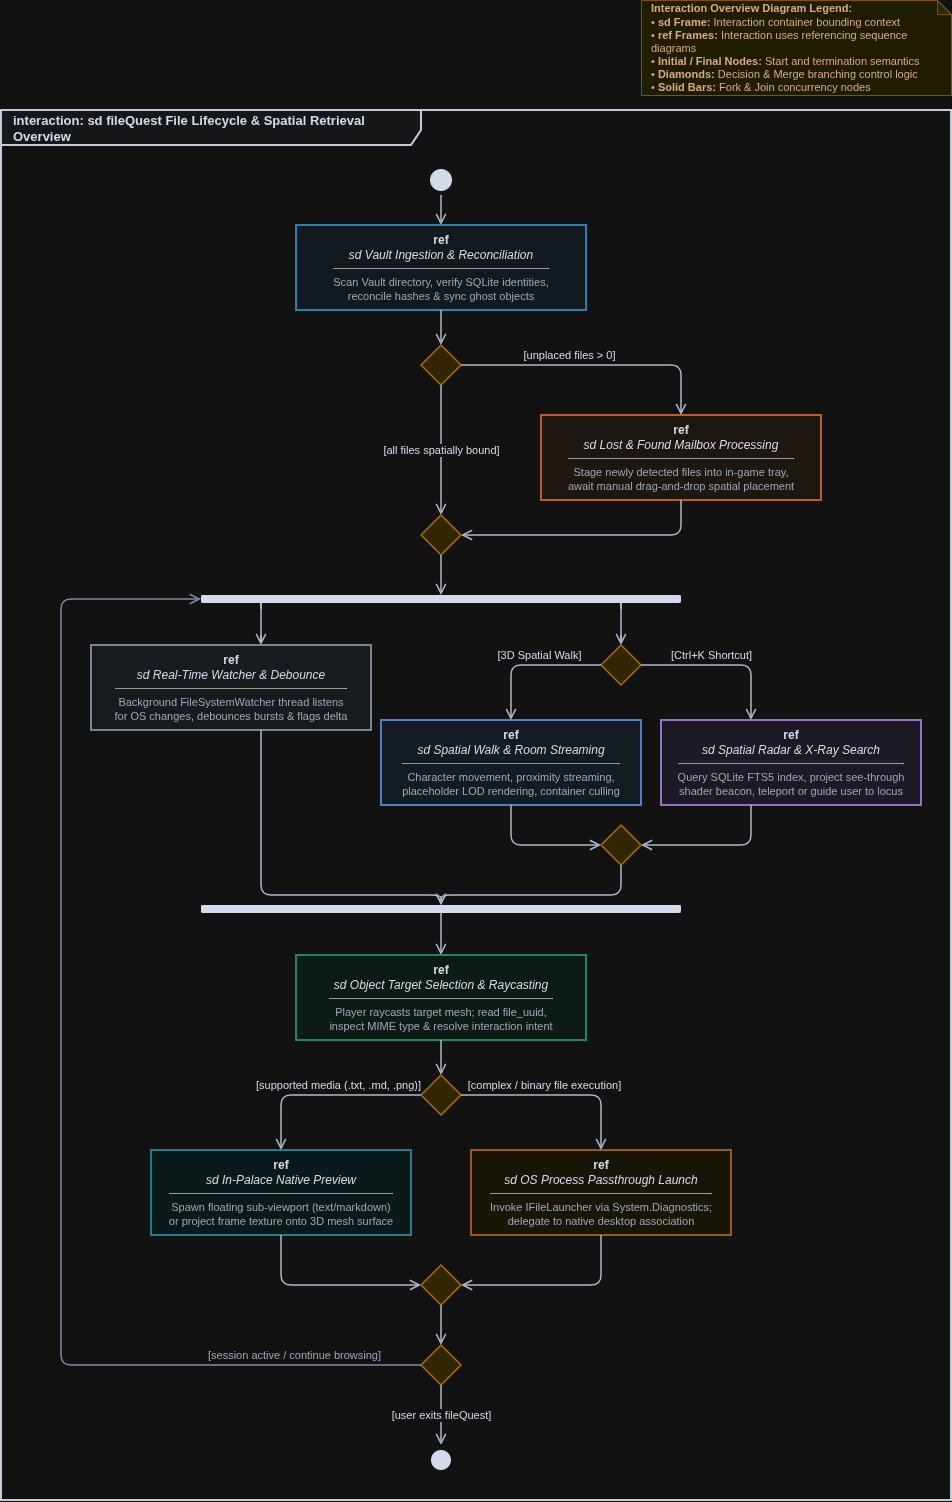

The diagram above was exported from draw.io. Its source (the exported page's mxGraphModel, read from the mxfile embedded in the PNG):
<mxGraphModel dx="1306" dy="1890" grid="1" gridSize="10" guides="1" tooltips="1" connect="1" arrows="1" fold="1" page="1" pageScale="1" pageWidth="850" pageHeight="1100" math="0" shadow="0">
  <root>
    <mxCell id="0" />
    <mxCell id="1" parent="0" />
    <mxCell id="ycILYAMzruxA9miJ6MV4-1" parent="1" style="shape=umlFrame;whiteSpace=wrap;html=1;width=420;height=35;strokeColor=#1E293B;strokeWidth=2;fillColor=#F8FAFC;fontFamily=Helvetica;fontSize=13;fontStyle=1;align=left;spacingLeft=10;fontColor=#0F172A;" value="interaction: sd fileQuest File Lifecycle &amp; Spatial Retrieval Overview" vertex="1">
      <mxGeometry height="1390" width="950" x="120" y="40" as="geometry" />
    </mxCell>
    <mxCell id="ycILYAMzruxA9miJ6MV4-2" parent="1" style="ellipse;html=1;shape=startState;fillColor=#0F172A;strokeColor=none;" value="" vertex="1">
      <mxGeometry height="30" width="30" x="545" y="95" as="geometry" />
    </mxCell>
    <mxCell id="ycILYAMzruxA9miJ6MV4-3" edge="1" parent="1" source="ycILYAMzruxA9miJ6MV4-2" style="edgeStyle=orthogonalEdgeStyle;rounded=1;orthogonalLoop=1;jettySize=auto;html=1;strokeColor=#334155;strokeWidth=1.5;endArrow=open;endSize=8;" target="ycILYAMzruxA9miJ6MV4-4" value="">
      <mxGeometry relative="1" as="geometry" />
    </mxCell>
    <mxCell id="ycILYAMzruxA9miJ6MV4-4" parent="1" style="shape=rect;whiteSpace=wrap;html=1;rounded=0;strokeColor=#0284C7;strokeWidth=1.5;fillColor=#F0F9FF;fontFamily=Helvetica;fontSize=12;fontColor=#0F172A;align=center;verticalAlign=middle;" value="&lt;b&gt;ref&lt;/b&gt;&lt;br&gt;&lt;i&gt;sd Vault Ingestion &amp;amp; Reconciliation&lt;/i&gt;&lt;hr size=&quot;1&quot;/&gt;&lt;font style=&quot;font-size: 11px;&quot; color=&quot;#475569&quot;&gt;Scan Vault directory, verify SQLite identities,&lt;br/&gt;reconcile hashes &amp;amp; sync ghost objects&lt;/font&gt;" vertex="1">
      <mxGeometry height="85" width="290" x="415" y="155" as="geometry" />
    </mxCell>
    <mxCell id="ycILYAMzruxA9miJ6MV4-5" edge="1" parent="1" source="ycILYAMzruxA9miJ6MV4-4" style="edgeStyle=orthogonalEdgeStyle;rounded=1;orthogonalLoop=1;jettySize=auto;html=1;strokeColor=#334155;strokeWidth=1.5;endArrow=open;endSize=8;" target="ycILYAMzruxA9miJ6MV4-6" value="">
      <mxGeometry relative="1" as="geometry" />
    </mxCell>
    <mxCell id="ycILYAMzruxA9miJ6MV4-6" parent="1" style="rhombus;whiteSpace=wrap;html=1;fillColor=#FEF08A;strokeColor=#CA8A04;strokeWidth=1.5;" value="" vertex="1">
      <mxGeometry height="40" width="40" x="540" y="275" as="geometry" />
    </mxCell>
    <mxCell id="ycILYAMzruxA9miJ6MV4-7" edge="1" parent="1" source="ycILYAMzruxA9miJ6MV4-6" style="edgeStyle=orthogonalEdgeStyle;rounded=1;orthogonalLoop=1;jettySize=auto;html=1;strokeColor=#334155;strokeWidth=1.5;endArrow=open;endSize=8;fontColor=#0F172A;fontSize=11;labelBackgroundColor=#FFFFFF;" target="ycILYAMzruxA9miJ6MV4-8" value="[unplaced files &gt; 0]">
      <mxGeometry relative="1" x="-0.2" y="10" as="geometry">
        <mxPoint as="offset" />
        <Array as="points">
          <mxPoint x="800" y="295" />
        </Array>
      </mxGeometry>
    </mxCell>
    <mxCell id="ycILYAMzruxA9miJ6MV4-8" parent="1" style="shape=rect;whiteSpace=wrap;html=1;rounded=0;strokeColor=#EA580C;strokeWidth=1.5;fillColor=#FFF7ED;fontFamily=Helvetica;fontSize=12;fontColor=#0F172A;align=center;verticalAlign=middle;" value="&lt;b&gt;ref&lt;/b&gt;&lt;br&gt;&lt;i&gt;sd Lost &amp;amp; Found Mailbox Processing&lt;/i&gt;&lt;hr size=&quot;1&quot;/&gt;&lt;font style=&quot;font-size: 11px;&quot; color=&quot;#475569&quot;&gt;Stage newly detected files into in-game tray,&lt;br/&gt;await manual drag-and-drop spatial placement&lt;/font&gt;" vertex="1">
      <mxGeometry height="85" width="280" x="660" y="345" as="geometry" />
    </mxCell>
    <mxCell id="ycILYAMzruxA9miJ6MV4-9" edge="1" parent="1" source="ycILYAMzruxA9miJ6MV4-6" style="edgeStyle=orthogonalEdgeStyle;rounded=1;orthogonalLoop=1;jettySize=auto;html=1;strokeColor=#334155;strokeWidth=1.5;endArrow=open;endSize=8;fontColor=#0F172A;fontSize=11;labelBackgroundColor=#FFFFFF;" target="ycILYAMzruxA9miJ6MV4-11" value="[all files spatially bound]">
      <mxGeometry relative="1" as="geometry" />
    </mxCell>
    <mxCell id="ycILYAMzruxA9miJ6MV4-10" edge="1" parent="1" source="ycILYAMzruxA9miJ6MV4-8" style="edgeStyle=orthogonalEdgeStyle;rounded=1;orthogonalLoop=1;jettySize=auto;html=1;strokeColor=#334155;strokeWidth=1.5;endArrow=open;endSize=8;" target="ycILYAMzruxA9miJ6MV4-11" value="">
      <mxGeometry relative="1" as="geometry">
        <Array as="points">
          <mxPoint x="800" y="465" />
        </Array>
      </mxGeometry>
    </mxCell>
    <mxCell id="ycILYAMzruxA9miJ6MV4-11" parent="1" style="rhombus;whiteSpace=wrap;html=1;fillColor=#FEF08A;strokeColor=#CA8A04;strokeWidth=1.5;" value="" vertex="1">
      <mxGeometry height="40" width="40" x="540" y="445" as="geometry" />
    </mxCell>
    <mxCell id="ycILYAMzruxA9miJ6MV4-12" edge="1" parent="1" source="ycILYAMzruxA9miJ6MV4-11" style="edgeStyle=orthogonalEdgeStyle;rounded=1;orthogonalLoop=1;jettySize=auto;html=1;strokeColor=#334155;strokeWidth=1.5;endArrow=open;endSize=8;" target="ycILYAMzruxA9miJ6MV4-13" value="">
      <mxGeometry relative="1" as="geometry" />
    </mxCell>
    <mxCell id="ycILYAMzruxA9miJ6MV4-13" parent="1" style="shape=rect;whiteSpace=wrap;html=1;fillColor=#0F172A;strokeColor=none;rounded=1;" value="" vertex="1">
      <mxGeometry height="8" width="480" x="320" y="525" as="geometry" />
    </mxCell>
    <mxCell id="ycILYAMzruxA9miJ6MV4-14" edge="1" parent="1" source="ycILYAMzruxA9miJ6MV4-13" style="edgeStyle=orthogonalEdgeStyle;rounded=1;orthogonalLoop=1;jettySize=auto;html=1;strokeColor=#334155;strokeWidth=1.5;endArrow=open;endSize=8;" target="ycILYAMzruxA9miJ6MV4-15" value="">
      <mxGeometry relative="1" as="geometry">
        <Array as="points">
          <mxPoint x="380" y="555" />
          <mxPoint x="380" y="575" />
        </Array>
      </mxGeometry>
    </mxCell>
    <mxCell id="ycILYAMzruxA9miJ6MV4-15" parent="1" style="shape=rect;whiteSpace=wrap;html=1;rounded=0;strokeColor=#475569;strokeWidth=1.5;fillColor=#F1F5F9;fontFamily=Helvetica;fontSize=12;fontColor=#0F172A;align=center;verticalAlign=middle;" value="&lt;b&gt;ref&lt;/b&gt;&lt;br&gt;&lt;i&gt;sd Real-Time Watcher &amp;amp; Debounce&lt;/i&gt;&lt;hr size=&quot;1&quot;/&gt;&lt;font style=&quot;font-size: 11px;&quot; color=&quot;#475569&quot;&gt;Background FileSystemWatcher thread listens&lt;br/&gt;for OS changes, debounces bursts &amp;amp; flags delta&lt;/font&gt;" vertex="1">
      <mxGeometry height="85" width="280" x="210" y="575" as="geometry" />
    </mxCell>
    <mxCell id="ycILYAMzruxA9miJ6MV4-16" edge="1" parent="1" source="ycILYAMzruxA9miJ6MV4-13" style="edgeStyle=orthogonalEdgeStyle;rounded=1;orthogonalLoop=1;jettySize=auto;html=1;strokeColor=#334155;strokeWidth=1.5;endArrow=open;endSize=8;" target="ycILYAMzruxA9miJ6MV4-17" value="">
      <mxGeometry relative="1" as="geometry">
        <Array as="points">
          <mxPoint x="740" y="555" />
          <mxPoint x="740" y="575" />
        </Array>
      </mxGeometry>
    </mxCell>
    <mxCell id="ycILYAMzruxA9miJ6MV4-17" parent="1" style="rhombus;whiteSpace=wrap;html=1;fillColor=#FEF08A;strokeColor=#CA8A04;strokeWidth=1.5;" value="" vertex="1">
      <mxGeometry height="40" width="40" x="720" y="575" as="geometry" />
    </mxCell>
    <mxCell id="ycILYAMzruxA9miJ6MV4-18" edge="1" parent="1" source="ycILYAMzruxA9miJ6MV4-17" style="edgeStyle=orthogonalEdgeStyle;rounded=1;orthogonalLoop=1;jettySize=auto;html=1;strokeColor=#334155;strokeWidth=1.5;endArrow=open;endSize=8;fontColor=#0F172A;fontSize=11;labelBackgroundColor=#FFFFFF;" target="ycILYAMzruxA9miJ6MV4-19" value="[3D Spatial Walk]">
      <mxGeometry relative="1" x="-0.15" y="-10" as="geometry">
        <mxPoint as="offset" />
        <Array as="points">
          <mxPoint x="630" y="595" />
        </Array>
      </mxGeometry>
    </mxCell>
    <mxCell id="ycILYAMzruxA9miJ6MV4-19" parent="1" style="shape=rect;whiteSpace=wrap;html=1;rounded=0;strokeColor=#2563EB;strokeWidth=1.5;fillColor=#EFF6FF;fontFamily=Helvetica;fontSize=12;fontColor=#0F172A;align=center;verticalAlign=middle;" value="&lt;b&gt;ref&lt;/b&gt;&lt;br&gt;&lt;i&gt;sd Spatial Walk &amp;amp; Room Streaming&lt;/i&gt;&lt;hr size=&quot;1&quot;/&gt;&lt;font style=&quot;font-size: 11px;&quot; color=&quot;#475569&quot;&gt;Character movement, proximity streaming,&lt;br/&gt;placeholder LOD rendering, container culling&lt;/font&gt;" vertex="1">
      <mxGeometry height="85" width="260" x="500" y="650" as="geometry" />
    </mxCell>
    <mxCell id="ycILYAMzruxA9miJ6MV4-20" edge="1" parent="1" source="ycILYAMzruxA9miJ6MV4-17" style="edgeStyle=orthogonalEdgeStyle;rounded=1;orthogonalLoop=1;jettySize=auto;html=1;strokeColor=#334155;strokeWidth=1.5;endArrow=open;endSize=8;fontColor=#0F172A;fontSize=11;labelBackgroundColor=#FFFFFF;" target="ycILYAMzruxA9miJ6MV4-21" value="[Ctrl+K Shortcut]">
      <mxGeometry relative="1" x="-0.15" y="10" as="geometry">
        <mxPoint as="offset" />
        <Array as="points">
          <mxPoint x="870" y="595" />
        </Array>
      </mxGeometry>
    </mxCell>
    <mxCell id="ycILYAMzruxA9miJ6MV4-21" parent="1" style="shape=rect;whiteSpace=wrap;html=1;rounded=0;strokeColor=#7C3AED;strokeWidth=1.5;fillColor=#F5F3FF;fontFamily=Helvetica;fontSize=12;fontColor=#0F172A;align=center;verticalAlign=middle;" value="&lt;b&gt;ref&lt;/b&gt;&lt;br&gt;&lt;i&gt;sd Spatial Radar &amp;amp; X-Ray Search&lt;/i&gt;&lt;hr size=&quot;1&quot;/&gt;&lt;font style=&quot;font-size: 11px;&quot; color=&quot;#475569&quot;&gt;Query SQLite FTS5 index, project see-through&lt;br/&gt;shader beacon, teleport or guide user to locus&lt;/font&gt;" vertex="1">
      <mxGeometry height="85" width="260" x="780" y="650" as="geometry" />
    </mxCell>
    <mxCell id="ycILYAMzruxA9miJ6MV4-22" edge="1" parent="1" source="ycILYAMzruxA9miJ6MV4-19" style="edgeStyle=orthogonalEdgeStyle;rounded=1;orthogonalLoop=1;jettySize=auto;html=1;strokeColor=#334155;strokeWidth=1.5;endArrow=open;endSize=8;" target="ycILYAMzruxA9miJ6MV4-24" value="">
      <mxGeometry relative="1" as="geometry">
        <Array as="points">
          <mxPoint x="630" y="775" />
        </Array>
      </mxGeometry>
    </mxCell>
    <mxCell id="ycILYAMzruxA9miJ6MV4-23" edge="1" parent="1" source="ycILYAMzruxA9miJ6MV4-21" style="edgeStyle=orthogonalEdgeStyle;rounded=1;orthogonalLoop=1;jettySize=auto;html=1;strokeColor=#334155;strokeWidth=1.5;endArrow=open;endSize=8;" target="ycILYAMzruxA9miJ6MV4-24" value="">
      <mxGeometry relative="1" as="geometry">
        <Array as="points">
          <mxPoint x="870" y="775" />
        </Array>
      </mxGeometry>
    </mxCell>
    <mxCell id="ycILYAMzruxA9miJ6MV4-24" parent="1" style="rhombus;whiteSpace=wrap;html=1;fillColor=#FEF08A;strokeColor=#CA8A04;strokeWidth=1.5;" value="" vertex="1">
      <mxGeometry height="40" width="40" x="720" y="755" as="geometry" />
    </mxCell>
    <mxCell id="ycILYAMzruxA9miJ6MV4-25" edge="1" parent="1" source="ycILYAMzruxA9miJ6MV4-15" style="edgeStyle=orthogonalEdgeStyle;rounded=1;orthogonalLoop=1;jettySize=auto;html=1;strokeColor=#334155;strokeWidth=1.5;endArrow=open;endSize=8;" target="ycILYAMzruxA9miJ6MV4-27" value="">
      <mxGeometry relative="1" as="geometry">
        <Array as="points">
          <mxPoint x="380" y="825" />
        </Array>
      </mxGeometry>
    </mxCell>
    <mxCell id="ycILYAMzruxA9miJ6MV4-26" edge="1" parent="1" source="ycILYAMzruxA9miJ6MV4-24" style="edgeStyle=orthogonalEdgeStyle;rounded=1;orthogonalLoop=1;jettySize=auto;html=1;strokeColor=#334155;strokeWidth=1.5;endArrow=open;endSize=8;" target="ycILYAMzruxA9miJ6MV4-27" value="">
      <mxGeometry relative="1" as="geometry">
        <Array as="points">
          <mxPoint x="740" y="825" />
        </Array>
      </mxGeometry>
    </mxCell>
    <mxCell id="ycILYAMzruxA9miJ6MV4-27" parent="1" style="shape=rect;whiteSpace=wrap;html=1;fillColor=#0F172A;strokeColor=none;rounded=1;" value="" vertex="1">
      <mxGeometry height="8" width="480" x="320" y="835" as="geometry" />
    </mxCell>
    <mxCell id="ycILYAMzruxA9miJ6MV4-28" edge="1" parent="1" source="ycILYAMzruxA9miJ6MV4-27" style="edgeStyle=orthogonalEdgeStyle;rounded=1;orthogonalLoop=1;jettySize=auto;html=1;strokeColor=#334155;strokeWidth=1.5;endArrow=open;endSize=8;" target="ycILYAMzruxA9miJ6MV4-29" value="">
      <mxGeometry relative="1" as="geometry" />
    </mxCell>
    <mxCell id="ycILYAMzruxA9miJ6MV4-29" parent="1" style="shape=rect;whiteSpace=wrap;html=1;rounded=0;strokeColor=#059669;strokeWidth=1.5;fillColor=#ECFDF5;fontFamily=Helvetica;fontSize=12;fontColor=#0F172A;align=center;verticalAlign=middle;" value="&lt;b&gt;ref&lt;/b&gt;&lt;br&gt;&lt;i&gt;sd Object Target Selection &amp;amp; Raycasting&lt;/i&gt;&lt;hr size=&quot;1&quot;/&gt;&lt;font style=&quot;font-size: 11px;&quot; color=&quot;#475569&quot;&gt;Player raycasts target mesh; read file_uuid,&lt;br/&gt;inspect MIME type &amp;amp; resolve interaction intent&lt;/font&gt;" vertex="1">
      <mxGeometry height="85" width="290" x="415" y="885" as="geometry" />
    </mxCell>
    <mxCell id="ycILYAMzruxA9miJ6MV4-30" edge="1" parent="1" source="ycILYAMzruxA9miJ6MV4-29" style="edgeStyle=orthogonalEdgeStyle;rounded=1;orthogonalLoop=1;jettySize=auto;html=1;strokeColor=#334155;strokeWidth=1.5;endArrow=open;endSize=8;" target="ycILYAMzruxA9miJ6MV4-31" value="">
      <mxGeometry relative="1" as="geometry" />
    </mxCell>
    <mxCell id="ycILYAMzruxA9miJ6MV4-31" parent="1" style="rhombus;whiteSpace=wrap;html=1;fillColor=#FEF08A;strokeColor=#CA8A04;strokeWidth=1.5;" value="" vertex="1">
      <mxGeometry height="40" width="40" x="540" y="1005" as="geometry" />
    </mxCell>
    <mxCell id="ycILYAMzruxA9miJ6MV4-32" edge="1" parent="1" source="ycILYAMzruxA9miJ6MV4-31" style="edgeStyle=orthogonalEdgeStyle;rounded=1;orthogonalLoop=1;jettySize=auto;html=1;strokeColor=#334155;strokeWidth=1.5;endArrow=open;endSize=8;fontColor=#0F172A;fontSize=11;labelBackgroundColor=#FFFFFF;" target="ycILYAMzruxA9miJ6MV4-33" value="[supported media (.txt, .md, .png)]">
      <mxGeometry relative="1" x="-0.15" y="-10" as="geometry">
        <mxPoint as="offset" />
        <Array as="points">
          <mxPoint x="400" y="1025" />
        </Array>
      </mxGeometry>
    </mxCell>
    <mxCell id="ycILYAMzruxA9miJ6MV4-33" parent="1" style="shape=rect;whiteSpace=wrap;html=1;rounded=0;strokeColor=#0891B2;strokeWidth=1.5;fillColor=#ECFEFF;fontFamily=Helvetica;fontSize=12;fontColor=#0F172A;align=center;verticalAlign=middle;" value="&lt;b&gt;ref&lt;/b&gt;&lt;br&gt;&lt;i&gt;sd In-Palace Native Preview&lt;/i&gt;&lt;hr size=&quot;1&quot;/&gt;&lt;font style=&quot;font-size: 11px;&quot; color=&quot;#475569&quot;&gt;Spawn floating sub-viewport (text/markdown)&lt;br/&gt;or project frame texture onto 3D mesh surface&lt;/font&gt;" vertex="1">
      <mxGeometry height="85" width="260" x="270" y="1080" as="geometry" />
    </mxCell>
    <mxCell id="ycILYAMzruxA9miJ6MV4-34" edge="1" parent="1" source="ycILYAMzruxA9miJ6MV4-31" style="edgeStyle=orthogonalEdgeStyle;rounded=1;orthogonalLoop=1;jettySize=auto;html=1;strokeColor=#334155;strokeWidth=1.5;endArrow=open;endSize=8;fontColor=#0F172A;fontSize=11;labelBackgroundColor=#FFFFFF;" target="ycILYAMzruxA9miJ6MV4-35" value="[complex / binary file execution]">
      <mxGeometry relative="1" x="-0.15" y="10" as="geometry">
        <mxPoint as="offset" />
        <Array as="points">
          <mxPoint x="720" y="1025" />
        </Array>
      </mxGeometry>
    </mxCell>
    <mxCell id="ycILYAMzruxA9miJ6MV4-35" parent="1" style="shape=rect;whiteSpace=wrap;html=1;rounded=0;strokeColor=#D97706;strokeWidth=1.5;fillColor=#FFFBEB;fontFamily=Helvetica;fontSize=12;fontColor=#0F172A;align=center;verticalAlign=middle;" value="&lt;b&gt;ref&lt;/b&gt;&lt;br&gt;&lt;i&gt;sd OS Process Passthrough Launch&lt;/i&gt;&lt;hr size=&quot;1&quot;/&gt;&lt;font style=&quot;font-size: 11px;&quot; color=&quot;#475569&quot;&gt;Invoke IFileLauncher via System.Diagnostics;&lt;br/&gt;delegate to native desktop association&lt;/font&gt;" vertex="1">
      <mxGeometry height="85" width="260" x="590" y="1080" as="geometry" />
    </mxCell>
    <mxCell id="ycILYAMzruxA9miJ6MV4-36" edge="1" parent="1" source="ycILYAMzruxA9miJ6MV4-33" style="edgeStyle=orthogonalEdgeStyle;rounded=1;orthogonalLoop=1;jettySize=auto;html=1;strokeColor=#334155;strokeWidth=1.5;endArrow=open;endSize=8;" target="ycILYAMzruxA9miJ6MV4-38" value="">
      <mxGeometry relative="1" as="geometry">
        <Array as="points">
          <mxPoint x="400" y="1215" />
        </Array>
      </mxGeometry>
    </mxCell>
    <mxCell id="ycILYAMzruxA9miJ6MV4-37" edge="1" parent="1" source="ycILYAMzruxA9miJ6MV4-35" style="edgeStyle=orthogonalEdgeStyle;rounded=1;orthogonalLoop=1;jettySize=auto;html=1;strokeColor=#334155;strokeWidth=1.5;endArrow=open;endSize=8;" target="ycILYAMzruxA9miJ6MV4-38" value="">
      <mxGeometry relative="1" as="geometry">
        <Array as="points">
          <mxPoint x="720" y="1215" />
        </Array>
      </mxGeometry>
    </mxCell>
    <mxCell id="ycILYAMzruxA9miJ6MV4-38" parent="1" style="rhombus;whiteSpace=wrap;html=1;fillColor=#FEF08A;strokeColor=#CA8A04;strokeWidth=1.5;" value="" vertex="1">
      <mxGeometry height="40" width="40" x="540" y="1195" as="geometry" />
    </mxCell>
    <mxCell id="ycILYAMzruxA9miJ6MV4-39" edge="1" parent="1" source="ycILYAMzruxA9miJ6MV4-38" style="edgeStyle=orthogonalEdgeStyle;rounded=1;orthogonalLoop=1;jettySize=auto;html=1;strokeColor=#334155;strokeWidth=1.5;endArrow=open;endSize=8;" target="ycILYAMzruxA9miJ6MV4-40" value="">
      <mxGeometry relative="1" as="geometry" />
    </mxCell>
    <mxCell id="ycILYAMzruxA9miJ6MV4-40" parent="1" style="rhombus;whiteSpace=wrap;html=1;fillColor=#FEF08A;strokeColor=#CA8A04;strokeWidth=1.5;" value="" vertex="1">
      <mxGeometry height="40" width="40" x="540" y="1275" as="geometry" />
    </mxCell>
    <mxCell id="ycILYAMzruxA9miJ6MV4-41" edge="1" parent="1" source="ycILYAMzruxA9miJ6MV4-40" style="edgeStyle=orthogonalEdgeStyle;rounded=1;orthogonalLoop=1;jettySize=auto;html=1;strokeColor=#64748B;strokeWidth=1.5;strokeDasharray=3 3;endArrow=open;endSize=8;fontColor=#475569;fontSize=11;labelBackgroundColor=#FFFFFF;" target="ycILYAMzruxA9miJ6MV4-13" value="[session active / continue browsing]">
      <mxGeometry relative="1" x="-0.8" y="-10" as="geometry">
        <mxPoint as="offset" />
        <Array as="points">
          <mxPoint x="180" y="1295" />
          <mxPoint x="180" y="529" />
        </Array>
      </mxGeometry>
    </mxCell>
    <mxCell id="ycILYAMzruxA9miJ6MV4-42" edge="1" parent="1" source="ycILYAMzruxA9miJ6MV4-40" style="edgeStyle=orthogonalEdgeStyle;rounded=1;orthogonalLoop=1;jettySize=auto;html=1;strokeColor=#334155;strokeWidth=1.5;endArrow=open;endSize=8;fontColor=#0F172A;fontSize=11;labelBackgroundColor=#FFFFFF;" target="ycILYAMzruxA9miJ6MV4-43" value="[user exits fileQuest]">
      <mxGeometry relative="1" as="geometry" />
    </mxCell>
    <mxCell id="ycILYAMzruxA9miJ6MV4-43" parent="1" style="ellipse;html=1;shape=endState;fillColor=#0F172A;strokeColor=#FFFFFF;strokeWidth=2;" value="" vertex="1">
      <mxGeometry height="30" width="30" x="545" y="1375" as="geometry" />
    </mxCell>
    <mxCell id="ycILYAMzruxA9miJ6MV4-44" parent="1" style="shape=note;whiteSpace=wrap;html=1;backgroundOutline=1;darkOpacity=0.05;fillColor=#FEF9C3;strokeColor=#EAB308;fontColor=#713F12;fontSize=11;size=14;align=left;spacingLeft=8;" value="&lt;b&gt;Interaction Overview Diagram Legend:&lt;/b&gt;&lt;br&gt;• &lt;b&gt;sd Frame:&lt;/b&gt; Interaction container bounding context&lt;br&gt;• &lt;b&gt;ref Frames:&lt;/b&gt; Interaction uses referencing sequence diagrams&lt;br&gt;• &lt;b&gt;Initial / Final Nodes:&lt;/b&gt; Start and termination semantics&lt;br&gt;• &lt;b&gt;Diamonds:&lt;/b&gt; Decision &amp;amp; Merge branching control logic&lt;br&gt;• &lt;b&gt;Solid Bars:&lt;/b&gt; Fork &amp;amp; Join concurrency nodes" vertex="1">
      <mxGeometry height="95" width="310" x="760" y="-70" as="geometry" />
    </mxCell>
  </root>
</mxGraphModel>